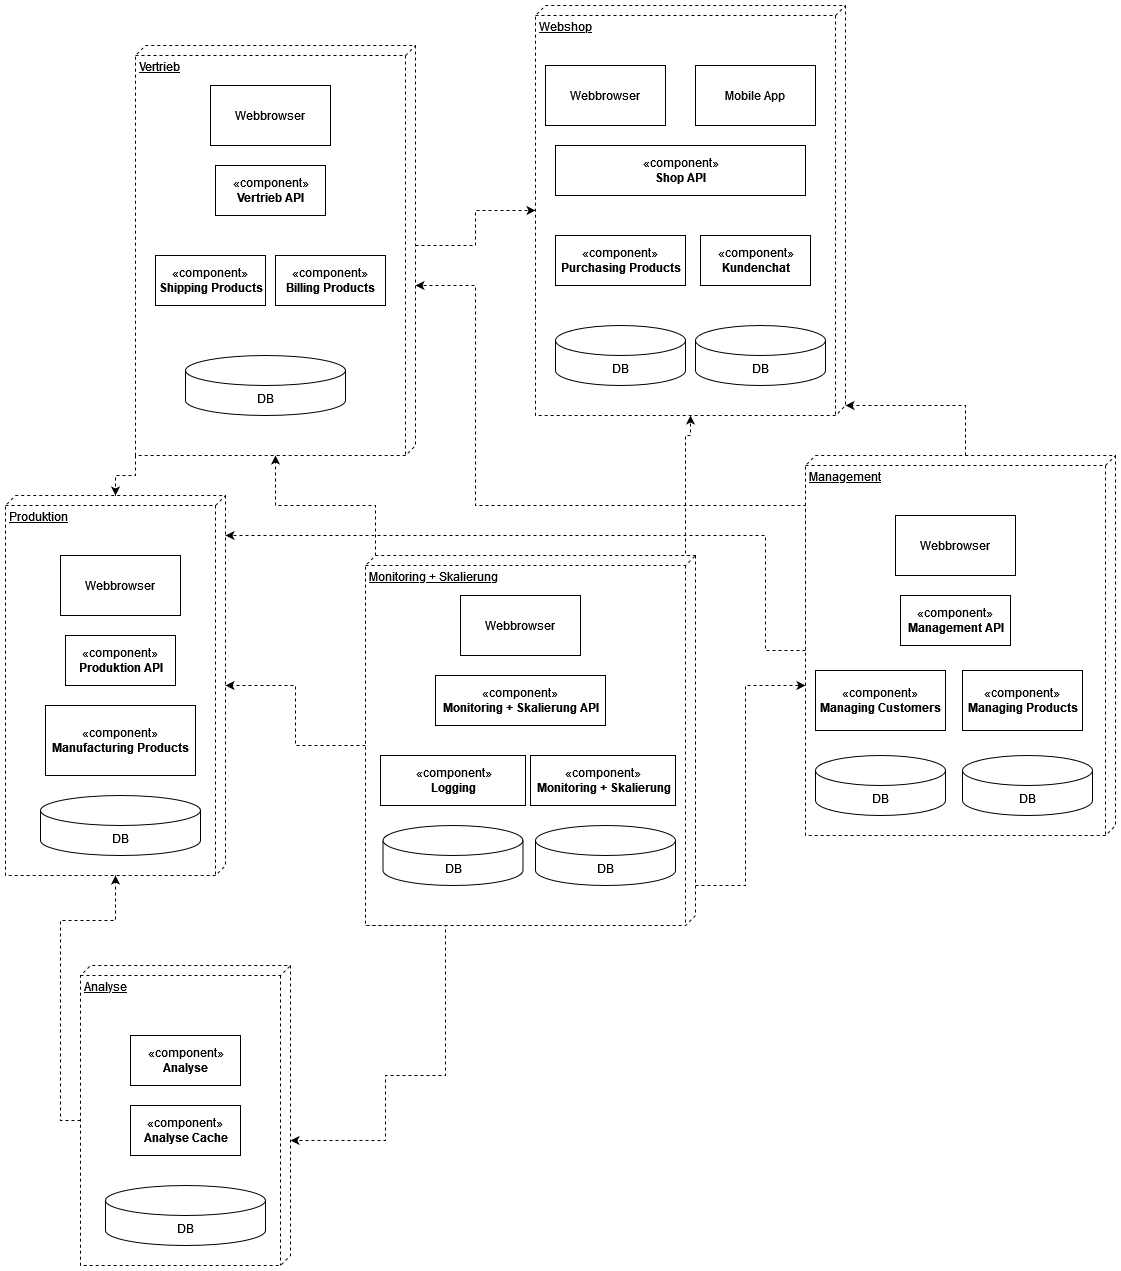

The diagram above was exported from draw.io. Its source (the exported page's mxGraphModel, read from the mxfile embedded in the PNG):
<mxGraphModel dx="1422" dy="1970" grid="1" gridSize="10" guides="1" tooltips="1" connect="1" arrows="1" fold="1" page="1" pageScale="1" pageWidth="827" pageHeight="1169" math="0" shadow="0">
  <root>
    <mxCell id="0" />
    <mxCell id="1" parent="0" />
    <mxCell id="ooim8skEwsw1Of1AKNDK-53" style="edgeStyle=orthogonalEdgeStyle;rounded=0;orthogonalLoop=1;jettySize=auto;html=1;exitX=0;exitY=0;exitDx=0;exitDy=0;exitPerimeter=0;dashed=1;" edge="1" parent="1" source="ooim8skEwsw1Of1AKNDK-49" target="ooim8skEwsw1Of1AKNDK-31">
      <mxGeometry relative="1" as="geometry">
        <Array as="points">
          <mxPoint x="970" y="450" />
          <mxPoint x="970" y="330" />
          <mxPoint x="975" y="330" />
        </Array>
      </mxGeometry>
    </mxCell>
    <mxCell id="ooim8skEwsw1Of1AKNDK-54" style="edgeStyle=orthogonalEdgeStyle;rounded=0;orthogonalLoop=1;jettySize=auto;html=1;exitX=0;exitY=0;exitDx=0;exitDy=320;exitPerimeter=0;dashed=1;" edge="1" parent="1" source="ooim8skEwsw1Of1AKNDK-49" target="ooim8skEwsw1Of1AKNDK-37">
      <mxGeometry relative="1" as="geometry" />
    </mxCell>
    <mxCell id="ooim8skEwsw1Of1AKNDK-55" style="edgeStyle=orthogonalEdgeStyle;rounded=0;orthogonalLoop=1;jettySize=auto;html=1;exitX=0;exitY=0;exitDx=180;exitDy=0;exitPerimeter=0;dashed=1;" edge="1" parent="1" source="ooim8skEwsw1Of1AKNDK-49" target="ooim8skEwsw1Of1AKNDK-45">
      <mxGeometry relative="1" as="geometry">
        <Array as="points">
          <mxPoint x="1030" y="780" />
          <mxPoint x="1030" y="580" />
        </Array>
      </mxGeometry>
    </mxCell>
    <mxCell id="ooim8skEwsw1Of1AKNDK-56" style="edgeStyle=orthogonalEdgeStyle;rounded=0;orthogonalLoop=1;jettySize=auto;html=1;exitX=0;exitY=0;exitDx=190;exitDy=330;exitPerimeter=0;dashed=1;" edge="1" parent="1" source="ooim8skEwsw1Of1AKNDK-49" target="ooim8skEwsw1Of1AKNDK-41">
      <mxGeometry relative="1" as="geometry" />
    </mxCell>
    <mxCell id="ooim8skEwsw1Of1AKNDK-57" style="edgeStyle=orthogonalEdgeStyle;rounded=0;orthogonalLoop=1;jettySize=auto;html=1;exitX=1;exitY=1;exitDx=0;exitDy=0;exitPerimeter=0;dashed=1;" edge="1" parent="1" source="ooim8skEwsw1Of1AKNDK-49" target="ooim8skEwsw1Of1AKNDK-40">
      <mxGeometry relative="1" as="geometry">
        <Array as="points">
          <mxPoint x="730" y="820" />
          <mxPoint x="730" y="970" />
          <mxPoint x="670" y="970" />
          <mxPoint x="670" y="1035" />
        </Array>
      </mxGeometry>
    </mxCell>
    <mxCell id="ooim8skEwsw1Of1AKNDK-49" value="Monitoring + Skalierung" style="verticalAlign=top;align=left;spacingTop=8;spacingLeft=2;spacingRight=12;shape=cube;size=10;direction=south;fontStyle=4;html=1;dashed=1;" vertex="1" parent="1">
      <mxGeometry x="650" y="450" width="330" height="370" as="geometry" />
    </mxCell>
    <mxCell id="ooim8skEwsw1Of1AKNDK-60" style="edgeStyle=orthogonalEdgeStyle;rounded=0;orthogonalLoop=1;jettySize=auto;html=1;exitX=0;exitY=0;exitDx=0;exitDy=150;exitPerimeter=0;dashed=1;" edge="1" parent="1" source="ooim8skEwsw1Of1AKNDK-45" target="ooim8skEwsw1Of1AKNDK-31">
      <mxGeometry relative="1" as="geometry">
        <Array as="points">
          <mxPoint x="1250" y="300" />
          <mxPoint x="1070" y="300" />
        </Array>
      </mxGeometry>
    </mxCell>
    <mxCell id="ooim8skEwsw1Of1AKNDK-61" style="edgeStyle=orthogonalEdgeStyle;rounded=0;orthogonalLoop=1;jettySize=auto;html=1;exitX=0;exitY=0;exitDx=195;exitDy=310;exitPerimeter=0;dashed=1;" edge="1" parent="1" source="ooim8skEwsw1Of1AKNDK-45" target="ooim8skEwsw1Of1AKNDK-37">
      <mxGeometry relative="1" as="geometry">
        <Array as="points">
          <mxPoint x="1090" y="400" />
          <mxPoint x="760" y="400" />
          <mxPoint x="760" y="180" />
        </Array>
      </mxGeometry>
    </mxCell>
    <mxCell id="ooim8skEwsw1Of1AKNDK-62" style="edgeStyle=orthogonalEdgeStyle;rounded=0;orthogonalLoop=1;jettySize=auto;html=1;exitX=0;exitY=0;exitDx=195;exitDy=310;exitPerimeter=0;dashed=1;" edge="1" parent="1" source="ooim8skEwsw1Of1AKNDK-45" target="ooim8skEwsw1Of1AKNDK-41">
      <mxGeometry relative="1" as="geometry">
        <Array as="points">
          <mxPoint x="1050" y="545" />
          <mxPoint x="1050" y="430" />
        </Array>
      </mxGeometry>
    </mxCell>
    <mxCell id="ooim8skEwsw1Of1AKNDK-45" value="Management" style="verticalAlign=top;align=left;spacingTop=8;spacingLeft=2;spacingRight=12;shape=cube;size=10;direction=south;fontStyle=4;html=1;dashed=1;" vertex="1" parent="1">
      <mxGeometry x="1090" y="350" width="310" height="380" as="geometry" />
    </mxCell>
    <mxCell id="ooim8skEwsw1Of1AKNDK-41" value="Produktion" style="verticalAlign=top;align=left;spacingTop=8;spacingLeft=2;spacingRight=12;shape=cube;size=10;direction=south;fontStyle=4;html=1;dashed=1;" vertex="1" parent="1">
      <mxGeometry x="290" y="390" width="220" height="380" as="geometry" />
    </mxCell>
    <mxCell id="ooim8skEwsw1Of1AKNDK-58" style="edgeStyle=orthogonalEdgeStyle;rounded=0;orthogonalLoop=1;jettySize=auto;html=1;exitX=0;exitY=0;exitDx=155;exitDy=210;exitPerimeter=0;dashed=1;" edge="1" parent="1" source="ooim8skEwsw1Of1AKNDK-40" target="ooim8skEwsw1Of1AKNDK-41">
      <mxGeometry relative="1" as="geometry" />
    </mxCell>
    <mxCell id="ooim8skEwsw1Of1AKNDK-40" value="Analyse" style="verticalAlign=top;align=left;spacingTop=8;spacingLeft=2;spacingRight=12;shape=cube;size=10;direction=south;fontStyle=4;html=1;dashed=1;" vertex="1" parent="1">
      <mxGeometry x="365" y="860" width="210" height="300" as="geometry" />
    </mxCell>
    <mxCell id="ooim8skEwsw1Of1AKNDK-52" style="edgeStyle=orthogonalEdgeStyle;rounded=0;orthogonalLoop=1;jettySize=auto;html=1;exitX=0;exitY=0;exitDx=200;exitDy=0;exitPerimeter=0;dashed=1;" edge="1" parent="1" source="ooim8skEwsw1Of1AKNDK-37" target="ooim8skEwsw1Of1AKNDK-31">
      <mxGeometry relative="1" as="geometry" />
    </mxCell>
    <mxCell id="ooim8skEwsw1Of1AKNDK-59" style="edgeStyle=orthogonalEdgeStyle;rounded=0;orthogonalLoop=1;jettySize=auto;html=1;exitX=1;exitY=1;exitDx=0;exitDy=0;exitPerimeter=0;dashed=1;" edge="1" parent="1" source="ooim8skEwsw1Of1AKNDK-37" target="ooim8skEwsw1Of1AKNDK-41">
      <mxGeometry relative="1" as="geometry" />
    </mxCell>
    <mxCell id="ooim8skEwsw1Of1AKNDK-37" value="Vertrieb" style="verticalAlign=top;align=left;spacingTop=8;spacingLeft=2;spacingRight=12;shape=cube;size=10;direction=south;fontStyle=4;html=1;dashed=1;" vertex="1" parent="1">
      <mxGeometry x="420" y="-60" width="280" height="410" as="geometry" />
    </mxCell>
    <mxCell id="ooim8skEwsw1Of1AKNDK-31" value="Webshop" style="verticalAlign=top;align=left;spacingTop=8;spacingLeft=2;spacingRight=12;shape=cube;size=10;direction=south;fontStyle=4;html=1;dashed=1;" vertex="1" parent="1">
      <mxGeometry x="820" y="-100" width="310" height="410" as="geometry" />
    </mxCell>
    <mxCell id="ooim8skEwsw1Of1AKNDK-1" value="DB" style="shape=cylinder3;whiteSpace=wrap;html=1;boundedLbl=1;backgroundOutline=1;size=15;" vertex="1" parent="1">
      <mxGeometry x="470" y="250" width="160" height="60" as="geometry" />
    </mxCell>
    <mxCell id="ooim8skEwsw1Of1AKNDK-11" value="Webbrowser" style="rounded=0;whiteSpace=wrap;html=1;" vertex="1" parent="1">
      <mxGeometry x="745" y="490" width="120" height="60" as="geometry" />
    </mxCell>
    <mxCell id="ooim8skEwsw1Of1AKNDK-16" value="«component»&lt;br&gt;&lt;b&gt;Monitoring + Skalierung&lt;/b&gt;" style="html=1;" vertex="1" parent="1">
      <mxGeometry x="815" y="650" width="145" height="50" as="geometry" />
    </mxCell>
    <mxCell id="ooim8skEwsw1Of1AKNDK-17" value="&lt;div&gt;«component»&lt;b&gt;&lt;br&gt;&lt;/b&gt;&lt;/div&gt;&lt;div&gt;&lt;b&gt;Shop API&lt;/b&gt;&lt;/div&gt;" style="html=1;" vertex="1" parent="1">
      <mxGeometry x="840" y="40" width="250" height="50" as="geometry" />
    </mxCell>
    <mxCell id="ooim8skEwsw1Of1AKNDK-18" value="&lt;div&gt;«component»&lt;/div&gt;&lt;b&gt;Vertrieb API&lt;/b&gt;" style="html=1;" vertex="1" parent="1">
      <mxGeometry x="500" y="60" width="110" height="50" as="geometry" />
    </mxCell>
    <mxCell id="ooim8skEwsw1Of1AKNDK-19" value="&lt;div&gt;«component»&lt;b&gt;&lt;br&gt;&lt;/b&gt;&lt;/div&gt;&lt;div&gt;&lt;b&gt;Management API&lt;/b&gt;&lt;/div&gt;" style="html=1;" vertex="1" parent="1">
      <mxGeometry x="1185" y="490" width="110" height="50" as="geometry" />
    </mxCell>
    <mxCell id="ooim8skEwsw1Of1AKNDK-20" value="&lt;div&gt;«component»&lt;b&gt;&lt;br&gt;&lt;/b&gt;&lt;/div&gt;&lt;div&gt;&lt;b&gt;Monitoring + Skalierung API&lt;/b&gt;&lt;/div&gt;" style="html=1;" vertex="1" parent="1">
      <mxGeometry x="720" y="570" width="170" height="50" as="geometry" />
    </mxCell>
    <mxCell id="ooim8skEwsw1Of1AKNDK-21" value="&lt;div&gt;«component»&lt;b&gt;&lt;br&gt;&lt;/b&gt;&lt;/div&gt;&lt;div&gt;&lt;b&gt;Shipping Products&lt;br&gt;&lt;/b&gt;&lt;/div&gt;" style="html=1;" vertex="1" parent="1">
      <mxGeometry x="440" y="150" width="110" height="50" as="geometry" />
    </mxCell>
    <mxCell id="ooim8skEwsw1Of1AKNDK-22" value="«component»&lt;br&gt;&lt;b&gt;Billing Products&lt;/b&gt;" style="html=1;" vertex="1" parent="1">
      <mxGeometry x="560" y="150" width="110" height="50" as="geometry" />
    </mxCell>
    <mxCell id="ooim8skEwsw1Of1AKNDK-23" value="&lt;div&gt;«component»&lt;b&gt;&lt;br&gt;&lt;/b&gt;&lt;/div&gt;&lt;div&gt;&lt;b&gt;Manufacturing Products&lt;br&gt;&lt;/b&gt;&lt;/div&gt;" style="html=1;" vertex="1" parent="1">
      <mxGeometry x="330" y="600" width="150" height="70" as="geometry" />
    </mxCell>
    <mxCell id="ooim8skEwsw1Of1AKNDK-24" value="«component»&lt;br&gt;&lt;b&gt;Kundenchat&lt;/b&gt;" style="html=1;" vertex="1" parent="1">
      <mxGeometry x="985" y="130" width="110" height="50" as="geometry" />
    </mxCell>
    <mxCell id="ooim8skEwsw1Of1AKNDK-25" value="«component»&lt;br&gt;&lt;b&gt;Managing Products&lt;/b&gt;" style="html=1;" vertex="1" parent="1">
      <mxGeometry x="1247" y="565" width="120" height="60" as="geometry" />
    </mxCell>
    <mxCell id="ooim8skEwsw1Of1AKNDK-26" value="«component»&lt;br&gt;&lt;b&gt;Managing Customers&lt;/b&gt;" style="html=1;" vertex="1" parent="1">
      <mxGeometry x="1100" y="565" width="130" height="60" as="geometry" />
    </mxCell>
    <mxCell id="ooim8skEwsw1Of1AKNDK-27" value="&lt;div&gt;«component»&lt;b&gt;&lt;br&gt;&lt;/b&gt;&lt;/div&gt;&lt;div&gt;&lt;b&gt;Analyse Cache&lt;/b&gt;&lt;/div&gt;" style="html=1;" vertex="1" parent="1">
      <mxGeometry x="415" y="1000" width="110" height="50" as="geometry" />
    </mxCell>
    <mxCell id="ooim8skEwsw1Of1AKNDK-29" value="«component»&lt;br&gt;&lt;b&gt;Analyse&lt;/b&gt;" style="html=1;" vertex="1" parent="1">
      <mxGeometry x="415" y="930" width="110" height="50" as="geometry" />
    </mxCell>
    <mxCell id="ooim8skEwsw1Of1AKNDK-30" value="«component»&lt;br&gt;&lt;b&gt;Produktion API&lt;/b&gt;" style="html=1;" vertex="1" parent="1">
      <mxGeometry x="350" y="530" width="110" height="50" as="geometry" />
    </mxCell>
    <mxCell id="ooim8skEwsw1Of1AKNDK-32" value="Webbrowser" style="rounded=0;whiteSpace=wrap;html=1;" vertex="1" parent="1">
      <mxGeometry x="830" y="-40" width="120" height="60" as="geometry" />
    </mxCell>
    <mxCell id="ooim8skEwsw1Of1AKNDK-33" value="Mobile App" style="rounded=0;whiteSpace=wrap;html=1;" vertex="1" parent="1">
      <mxGeometry x="980" y="-40" width="120" height="60" as="geometry" />
    </mxCell>
    <mxCell id="ooim8skEwsw1Of1AKNDK-34" value="DB" style="shape=cylinder3;whiteSpace=wrap;html=1;boundedLbl=1;backgroundOutline=1;size=15;" vertex="1" parent="1">
      <mxGeometry x="840" y="220" width="130" height="60" as="geometry" />
    </mxCell>
    <mxCell id="ooim8skEwsw1Of1AKNDK-35" value="«component»&lt;br&gt;&lt;b&gt;Purchasing Products&lt;/b&gt;" style="html=1;" vertex="1" parent="1">
      <mxGeometry x="840" y="130" width="130" height="50" as="geometry" />
    </mxCell>
    <mxCell id="ooim8skEwsw1Of1AKNDK-36" value="DB" style="shape=cylinder3;whiteSpace=wrap;html=1;boundedLbl=1;backgroundOutline=1;size=15;" vertex="1" parent="1">
      <mxGeometry x="980" y="220" width="130" height="60" as="geometry" />
    </mxCell>
    <mxCell id="ooim8skEwsw1Of1AKNDK-38" value="Webbrowser" style="rounded=0;whiteSpace=wrap;html=1;" vertex="1" parent="1">
      <mxGeometry x="495" y="-20" width="120" height="60" as="geometry" />
    </mxCell>
    <mxCell id="ooim8skEwsw1Of1AKNDK-39" value="DB" style="shape=cylinder3;whiteSpace=wrap;html=1;boundedLbl=1;backgroundOutline=1;size=15;" vertex="1" parent="1">
      <mxGeometry x="820" y="720" width="140" height="60" as="geometry" />
    </mxCell>
    <mxCell id="ooim8skEwsw1Of1AKNDK-42" value="DB" style="shape=cylinder3;whiteSpace=wrap;html=1;boundedLbl=1;backgroundOutline=1;size=15;" vertex="1" parent="1">
      <mxGeometry x="390" y="1080" width="160" height="60" as="geometry" />
    </mxCell>
    <mxCell id="ooim8skEwsw1Of1AKNDK-43" value="Webbrowser" style="rounded=0;whiteSpace=wrap;html=1;" vertex="1" parent="1">
      <mxGeometry x="345" y="450" width="120" height="60" as="geometry" />
    </mxCell>
    <mxCell id="ooim8skEwsw1Of1AKNDK-44" value="DB" style="shape=cylinder3;whiteSpace=wrap;html=1;boundedLbl=1;backgroundOutline=1;size=15;" vertex="1" parent="1">
      <mxGeometry x="325" y="690" width="160" height="60" as="geometry" />
    </mxCell>
    <mxCell id="ooim8skEwsw1Of1AKNDK-46" value="Webbrowser" style="rounded=0;whiteSpace=wrap;html=1;" vertex="1" parent="1">
      <mxGeometry x="1180" y="410" width="120" height="60" as="geometry" />
    </mxCell>
    <mxCell id="ooim8skEwsw1Of1AKNDK-47" value="DB" style="shape=cylinder3;whiteSpace=wrap;html=1;boundedLbl=1;backgroundOutline=1;size=15;" vertex="1" parent="1">
      <mxGeometry x="1100" y="650" width="130" height="60" as="geometry" />
    </mxCell>
    <mxCell id="ooim8skEwsw1Of1AKNDK-48" value="DB" style="shape=cylinder3;whiteSpace=wrap;html=1;boundedLbl=1;backgroundOutline=1;size=15;" vertex="1" parent="1">
      <mxGeometry x="1247" y="650" width="130" height="60" as="geometry" />
    </mxCell>
    <mxCell id="ooim8skEwsw1Of1AKNDK-50" value="«component»&lt;br&gt;&lt;b&gt;Logging&lt;/b&gt;" style="html=1;" vertex="1" parent="1">
      <mxGeometry x="665" y="650" width="145" height="50" as="geometry" />
    </mxCell>
    <mxCell id="ooim8skEwsw1Of1AKNDK-51" value="DB" style="shape=cylinder3;whiteSpace=wrap;html=1;boundedLbl=1;backgroundOutline=1;size=15;" vertex="1" parent="1">
      <mxGeometry x="667.5" y="720" width="140" height="60" as="geometry" />
    </mxCell>
  </root>
</mxGraphModel>